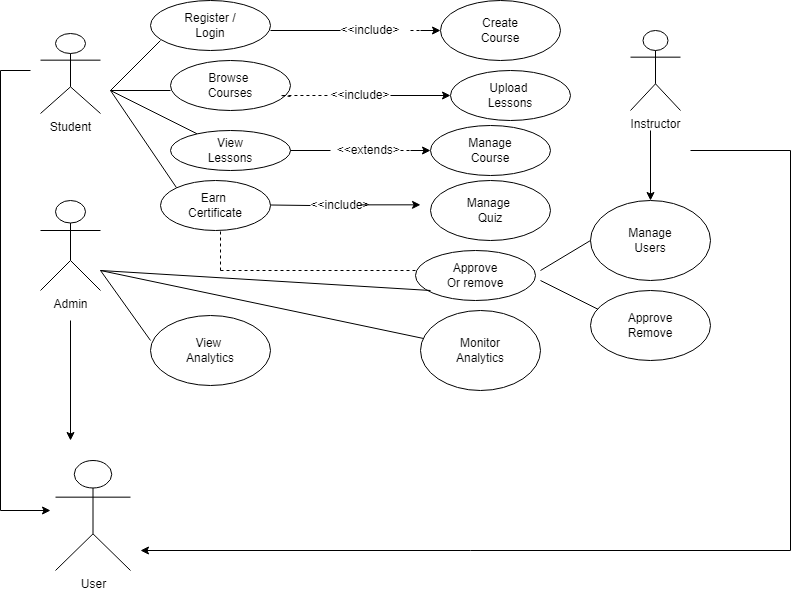

The diagram above was exported from draw.io. Its source (the exported page's mxGraphModel, read from the mxfile embedded in the PNG):
<mxGraphModel dx="1163" dy="621" grid="1" gridSize="10" guides="1" tooltips="1" connect="1" arrows="1" fold="1" page="1" pageScale="1" pageWidth="850" pageHeight="1100" math="0" shadow="0">
  <root>
    <mxCell id="0" />
    <mxCell id="1" parent="0" />
    <mxCell id="5vjO-LgUwTcY2kmt8uxb-27" value="" style="edgeStyle=orthogonalEdgeStyle;rounded=0;orthogonalLoop=1;jettySize=auto;html=1;" parent="1" edge="1">
      <mxGeometry relative="1" as="geometry">
        <mxPoint x="660" y="140" as="sourcePoint" />
        <mxPoint x="660" y="210" as="targetPoint" />
        <Array as="points" />
      </mxGeometry>
    </mxCell>
    <mxCell id="5vjO-LgUwTcY2kmt8uxb-24" value="&lt;div&gt;Instructor&lt;/div&gt;" style="shape=umlActor;verticalLabelPosition=bottom;verticalAlign=top;html=1;outlineConnect=0;" parent="1" vertex="1">
      <mxGeometry x="640" y="40" width="50" height="80" as="geometry" />
    </mxCell>
    <mxCell id="5vjO-LgUwTcY2kmt8uxb-28" value="Manage&lt;div&gt;Users&lt;/div&gt;" style="ellipse;whiteSpace=wrap;html=1;" parent="1" vertex="1">
      <mxGeometry x="600" y="210" width="120" height="80" as="geometry" />
    </mxCell>
    <mxCell id="5vjO-LgUwTcY2kmt8uxb-32" value="Student" style="shape=umlActor;verticalLabelPosition=bottom;verticalAlign=top;html=1;outlineConnect=0;" parent="1" vertex="1">
      <mxGeometry x="50" y="43" width="60" height="80" as="geometry" />
    </mxCell>
    <mxCell id="5vjO-LgUwTcY2kmt8uxb-40" value="Admin" style="shape=umlActor;verticalLabelPosition=bottom;verticalAlign=top;html=1;outlineConnect=0;" parent="1" vertex="1">
      <mxGeometry x="50" y="210" width="60" height="90" as="geometry" />
    </mxCell>
    <mxCell id="u4SNZUzEQWRQqxkAJdFe-4" value="" style="endArrow=none;html=1;rounded=0;" edge="1" parent="1">
      <mxGeometry width="50" height="50" relative="1" as="geometry">
        <mxPoint x="120" y="100" as="sourcePoint" />
        <mxPoint x="180" y="100" as="targetPoint" />
      </mxGeometry>
    </mxCell>
    <mxCell id="u4SNZUzEQWRQqxkAJdFe-13" value="" style="endArrow=none;html=1;rounded=0;" edge="1" parent="1">
      <mxGeometry width="50" height="50" relative="1" as="geometry">
        <mxPoint x="120" y="100" as="sourcePoint" />
        <mxPoint x="170" y="50" as="targetPoint" />
      </mxGeometry>
    </mxCell>
    <mxCell id="u4SNZUzEQWRQqxkAJdFe-14" value="" style="endArrow=none;html=1;rounded=0;" edge="1" parent="1" target="u4SNZUzEQWRQqxkAJdFe-22">
      <mxGeometry width="50" height="50" relative="1" as="geometry">
        <mxPoint x="120" y="100" as="sourcePoint" />
        <mxPoint x="190" y="130" as="targetPoint" />
      </mxGeometry>
    </mxCell>
    <mxCell id="u4SNZUzEQWRQqxkAJdFe-15" value="" style="endArrow=none;html=1;rounded=0;entryX=0;entryY=0;entryDx=0;entryDy=0;" edge="1" parent="1" target="u4SNZUzEQWRQqxkAJdFe-20">
      <mxGeometry width="50" height="50" relative="1" as="geometry">
        <mxPoint x="120" y="100" as="sourcePoint" />
        <mxPoint x="180" y="170" as="targetPoint" />
      </mxGeometry>
    </mxCell>
    <mxCell id="u4SNZUzEQWRQqxkAJdFe-16" value="Register /&lt;div&gt;Login&lt;/div&gt;" style="ellipse;whiteSpace=wrap;html=1;" vertex="1" parent="1">
      <mxGeometry x="160" y="10" width="120" height="50" as="geometry" />
    </mxCell>
    <mxCell id="u4SNZUzEQWRQqxkAJdFe-18" style="edgeStyle=orthogonalEdgeStyle;rounded=0;orthogonalLoop=1;jettySize=auto;html=1;exitX=0.5;exitY=1;exitDx=0;exitDy=0;" edge="1" parent="1" source="u4SNZUzEQWRQqxkAJdFe-16" target="u4SNZUzEQWRQqxkAJdFe-16">
      <mxGeometry relative="1" as="geometry" />
    </mxCell>
    <mxCell id="u4SNZUzEQWRQqxkAJdFe-20" value="Earn&amp;nbsp;&lt;div&gt;Certificate&lt;/div&gt;" style="ellipse;whiteSpace=wrap;html=1;" vertex="1" parent="1">
      <mxGeometry x="170" y="190" width="110" height="50" as="geometry" />
    </mxCell>
    <mxCell id="u4SNZUzEQWRQqxkAJdFe-21" value="Browse&amp;nbsp;&lt;div&gt;Courses&lt;/div&gt;" style="ellipse;whiteSpace=wrap;html=1;" vertex="1" parent="1">
      <mxGeometry x="180" y="70" width="120" height="50" as="geometry" />
    </mxCell>
    <mxCell id="u4SNZUzEQWRQqxkAJdFe-22" value="View&lt;div&gt;Lessons&lt;/div&gt;" style="ellipse;whiteSpace=wrap;html=1;" vertex="1" parent="1">
      <mxGeometry x="180" y="140" width="120" height="40" as="geometry" />
    </mxCell>
    <mxCell id="u4SNZUzEQWRQqxkAJdFe-24" value="View&amp;nbsp;&lt;div&gt;Analytics&lt;/div&gt;" style="ellipse;whiteSpace=wrap;html=1;" vertex="1" parent="1">
      <mxGeometry x="160" y="325" width="120" height="70" as="geometry" />
    </mxCell>
    <mxCell id="u4SNZUzEQWRQqxkAJdFe-25" value="Monitor&lt;div&gt;Analytics&lt;/div&gt;" style="ellipse;whiteSpace=wrap;html=1;" vertex="1" parent="1">
      <mxGeometry x="430" y="320" width="120" height="80" as="geometry" />
    </mxCell>
    <mxCell id="u4SNZUzEQWRQqxkAJdFe-27" value="" style="endArrow=none;html=1;rounded=0;" edge="1" parent="1">
      <mxGeometry width="50" height="50" relative="1" as="geometry">
        <mxPoint x="280" y="40" as="sourcePoint" />
        <mxPoint x="350" y="40" as="targetPoint" />
      </mxGeometry>
    </mxCell>
    <mxCell id="u4SNZUzEQWRQqxkAJdFe-32" value="" style="endArrow=none;dashed=1;html=1;rounded=0;" edge="1" parent="1">
      <mxGeometry width="50" height="50" relative="1" as="geometry">
        <mxPoint x="420" y="40" as="sourcePoint" />
        <mxPoint x="450" y="40" as="targetPoint" />
      </mxGeometry>
    </mxCell>
    <mxCell id="u4SNZUzEQWRQqxkAJdFe-33" value="Create&lt;div&gt;Course&lt;/div&gt;" style="ellipse;whiteSpace=wrap;html=1;" vertex="1" parent="1">
      <mxGeometry x="450" y="10" width="120" height="60" as="geometry" />
    </mxCell>
    <mxCell id="u4SNZUzEQWRQqxkAJdFe-35" style="edgeStyle=orthogonalEdgeStyle;shape=filledEdge;rounded=0;orthogonalLoop=1;jettySize=auto;html=1;exitX=0.5;exitY=1;exitDx=0;exitDy=0;" edge="1" parent="1" source="u4SNZUzEQWRQqxkAJdFe-33" target="u4SNZUzEQWRQqxkAJdFe-33">
      <mxGeometry relative="1" as="geometry" />
    </mxCell>
    <mxCell id="u4SNZUzEQWRQqxkAJdFe-42" value="&amp;lt;&amp;lt;include&amp;gt;" style="text;html=1;whiteSpace=wrap;strokeColor=none;fillColor=none;align=center;verticalAlign=middle;rounded=0;" vertex="1" parent="1">
      <mxGeometry x="340" y="90" width="60" height="30" as="geometry" />
    </mxCell>
    <mxCell id="u4SNZUzEQWRQqxkAJdFe-43" value="" style="endArrow=none;dashed=1;html=1;rounded=0;exitX=1;exitY=0.72;exitDx=0;exitDy=0;exitPerimeter=0;" edge="1" parent="1" source="u4SNZUzEQWRQqxkAJdFe-21">
      <mxGeometry width="50" height="50" relative="1" as="geometry">
        <mxPoint x="300" y="110" as="sourcePoint" />
        <mxPoint x="340" y="105" as="targetPoint" />
        <Array as="points">
          <mxPoint x="290" y="105" />
        </Array>
      </mxGeometry>
    </mxCell>
    <mxCell id="u4SNZUzEQWRQqxkAJdFe-53" value="Upload&amp;nbsp;&lt;div&gt;Lessons&lt;/div&gt;" style="ellipse;whiteSpace=wrap;html=1;" vertex="1" parent="1">
      <mxGeometry x="460" y="80" width="120" height="50" as="geometry" />
    </mxCell>
    <mxCell id="u4SNZUzEQWRQqxkAJdFe-57" value="&amp;lt;&amp;lt;extends&amp;gt;&amp;nbsp;" style="text;html=1;whiteSpace=wrap;strokeColor=none;fillColor=none;align=center;verticalAlign=middle;rounded=0;" vertex="1" parent="1">
      <mxGeometry x="350" y="145" width="60" height="30" as="geometry" />
    </mxCell>
    <mxCell id="u4SNZUzEQWRQqxkAJdFe-60" value="" style="endArrow=none;html=1;rounded=0;" edge="1" parent="1">
      <mxGeometry width="50" height="50" relative="1" as="geometry">
        <mxPoint x="300" y="160" as="sourcePoint" />
        <mxPoint x="340" y="160" as="targetPoint" />
      </mxGeometry>
    </mxCell>
    <mxCell id="u4SNZUzEQWRQqxkAJdFe-61" value="" style="endArrow=none;dashed=1;html=1;rounded=0;" edge="1" parent="1">
      <mxGeometry width="50" height="50" relative="1" as="geometry">
        <mxPoint x="410" y="160" as="sourcePoint" />
        <mxPoint x="440" y="160" as="targetPoint" />
      </mxGeometry>
    </mxCell>
    <mxCell id="u4SNZUzEQWRQqxkAJdFe-62" value="Manage&lt;div&gt;Course&lt;/div&gt;" style="ellipse;whiteSpace=wrap;html=1;" vertex="1" parent="1">
      <mxGeometry x="440" y="135" width="120" height="50" as="geometry" />
    </mxCell>
    <mxCell id="u4SNZUzEQWRQqxkAJdFe-72" value="" style="endArrow=none;html=1;rounded=0;entryX=0;entryY=0.5;entryDx=0;entryDy=0;" edge="1" parent="1" target="u4SNZUzEQWRQqxkAJdFe-73">
      <mxGeometry width="50" height="50" relative="1" as="geometry">
        <mxPoint x="280" y="214.5" as="sourcePoint" />
        <mxPoint x="320" y="214.5" as="targetPoint" />
      </mxGeometry>
    </mxCell>
    <mxCell id="u4SNZUzEQWRQqxkAJdFe-73" value="&amp;lt;&amp;lt;include&amp;gt;" style="text;html=1;whiteSpace=wrap;strokeColor=none;fillColor=none;align=center;verticalAlign=middle;rounded=0;" vertex="1" parent="1">
      <mxGeometry x="320" y="200" width="60" height="30" as="geometry" />
    </mxCell>
    <mxCell id="u4SNZUzEQWRQqxkAJdFe-77" value="Manage&amp;nbsp;&lt;div&gt;Quiz&lt;/div&gt;" style="ellipse;whiteSpace=wrap;html=1;" vertex="1" parent="1">
      <mxGeometry x="440" y="190" width="120" height="60" as="geometry" />
    </mxCell>
    <mxCell id="u4SNZUzEQWRQqxkAJdFe-80" value="" style="endArrow=none;dashed=1;html=1;rounded=0;" edge="1" parent="1">
      <mxGeometry width="50" height="50" relative="1" as="geometry">
        <mxPoint x="230" y="280" as="sourcePoint" />
        <mxPoint x="230" y="240" as="targetPoint" />
      </mxGeometry>
    </mxCell>
    <mxCell id="u4SNZUzEQWRQqxkAJdFe-83" value="" style="endArrow=none;dashed=1;html=1;rounded=0;" edge="1" parent="1">
      <mxGeometry width="50" height="50" relative="1" as="geometry">
        <mxPoint x="230" y="280" as="sourcePoint" />
        <mxPoint x="430" y="280" as="targetPoint" />
      </mxGeometry>
    </mxCell>
    <mxCell id="u4SNZUzEQWRQqxkAJdFe-84" value="Approve&lt;div&gt;Or remove&lt;/div&gt;" style="ellipse;whiteSpace=wrap;html=1;" vertex="1" parent="1">
      <mxGeometry x="425" y="260" width="120" height="50" as="geometry" />
    </mxCell>
    <mxCell id="u4SNZUzEQWRQqxkAJdFe-85" value="" style="endArrow=none;html=1;rounded=0;entryX=0;entryY=0.5;entryDx=0;entryDy=0;" edge="1" parent="1" target="5vjO-LgUwTcY2kmt8uxb-28">
      <mxGeometry width="50" height="50" relative="1" as="geometry">
        <mxPoint x="550" y="280" as="sourcePoint" />
        <mxPoint x="600" y="230" as="targetPoint" />
      </mxGeometry>
    </mxCell>
    <mxCell id="u4SNZUzEQWRQqxkAJdFe-87" value="" style="endArrow=none;html=1;rounded=0;" edge="1" parent="1">
      <mxGeometry width="50" height="50" relative="1" as="geometry">
        <mxPoint x="550" y="290" as="sourcePoint" />
        <mxPoint x="630" y="330" as="targetPoint" />
      </mxGeometry>
    </mxCell>
    <mxCell id="u4SNZUzEQWRQqxkAJdFe-89" value="Approve&lt;div&gt;Remove&lt;/div&gt;" style="ellipse;whiteSpace=wrap;html=1;" vertex="1" parent="1">
      <mxGeometry x="600" y="300" width="120" height="70" as="geometry" />
    </mxCell>
    <mxCell id="u4SNZUzEQWRQqxkAJdFe-90" value="" style="endArrow=none;html=1;rounded=0;entryX=0;entryY=0.357;entryDx=0;entryDy=0;entryPerimeter=0;" edge="1" parent="1" target="u4SNZUzEQWRQqxkAJdFe-24">
      <mxGeometry width="50" height="50" relative="1" as="geometry">
        <mxPoint x="110" y="280" as="sourcePoint" />
        <mxPoint x="160" y="230" as="targetPoint" />
      </mxGeometry>
    </mxCell>
    <mxCell id="u4SNZUzEQWRQqxkAJdFe-91" value="" style="endArrow=none;html=1;rounded=0;" edge="1" parent="1" target="u4SNZUzEQWRQqxkAJdFe-25">
      <mxGeometry width="50" height="50" relative="1" as="geometry">
        <mxPoint x="110" y="280" as="sourcePoint" />
        <mxPoint x="410" y="340" as="targetPoint" />
      </mxGeometry>
    </mxCell>
    <mxCell id="u4SNZUzEQWRQqxkAJdFe-93" value="" style="endArrow=none;html=1;rounded=0;" edge="1" parent="1">
      <mxGeometry width="50" height="50" relative="1" as="geometry">
        <mxPoint x="110" y="280" as="sourcePoint" />
        <mxPoint x="440" y="300" as="targetPoint" />
      </mxGeometry>
    </mxCell>
    <mxCell id="u4SNZUzEQWRQqxkAJdFe-100" value="User" style="shape=umlActor;verticalLabelPosition=bottom;verticalAlign=top;html=1;outlineConnect=0;" vertex="1" parent="1">
      <mxGeometry x="65" y="470" width="75" height="110" as="geometry" />
    </mxCell>
    <mxCell id="u4SNZUzEQWRQqxkAJdFe-106" value="" style="endArrow=none;html=1;rounded=0;" edge="1" parent="1">
      <mxGeometry width="50" height="50" relative="1" as="geometry">
        <mxPoint x="160" y="560" as="sourcePoint" />
        <mxPoint x="800" y="560" as="targetPoint" />
      </mxGeometry>
    </mxCell>
    <mxCell id="u4SNZUzEQWRQqxkAJdFe-108" value="" style="endArrow=none;html=1;rounded=0;" edge="1" parent="1">
      <mxGeometry width="50" height="50" relative="1" as="geometry">
        <mxPoint x="800" y="560" as="sourcePoint" />
        <mxPoint x="800" y="160" as="targetPoint" />
      </mxGeometry>
    </mxCell>
    <mxCell id="u4SNZUzEQWRQqxkAJdFe-110" value="" style="endArrow=none;html=1;rounded=0;" edge="1" parent="1">
      <mxGeometry width="50" height="50" relative="1" as="geometry">
        <mxPoint x="40" y="520" as="sourcePoint" />
        <mxPoint x="10" y="520" as="targetPoint" />
      </mxGeometry>
    </mxCell>
    <mxCell id="u4SNZUzEQWRQqxkAJdFe-111" value="" style="endArrow=none;html=1;rounded=0;" edge="1" parent="1">
      <mxGeometry width="50" height="50" relative="1" as="geometry">
        <mxPoint x="10" y="520" as="sourcePoint" />
        <mxPoint x="10" y="80" as="targetPoint" />
      </mxGeometry>
    </mxCell>
    <mxCell id="u4SNZUzEQWRQqxkAJdFe-113" value="" style="endArrow=none;html=1;rounded=0;" edge="1" parent="1">
      <mxGeometry width="50" height="50" relative="1" as="geometry">
        <mxPoint x="10" y="80" as="sourcePoint" />
        <mxPoint x="40" y="80" as="targetPoint" />
      </mxGeometry>
    </mxCell>
    <mxCell id="u4SNZUzEQWRQqxkAJdFe-114" value="" style="endArrow=classic;html=1;rounded=0;" edge="1" parent="1">
      <mxGeometry width="50" height="50" relative="1" as="geometry">
        <mxPoint x="30" y="520" as="sourcePoint" />
        <mxPoint x="60" y="520" as="targetPoint" />
      </mxGeometry>
    </mxCell>
    <mxCell id="u4SNZUzEQWRQqxkAJdFe-115" value="" style="endArrow=classic;html=1;rounded=0;" edge="1" parent="1">
      <mxGeometry width="50" height="50" relative="1" as="geometry">
        <mxPoint x="80" y="330" as="sourcePoint" />
        <mxPoint x="80" y="450" as="targetPoint" />
      </mxGeometry>
    </mxCell>
    <mxCell id="u4SNZUzEQWRQqxkAJdFe-117" value="" style="endArrow=none;html=1;rounded=0;" edge="1" parent="1">
      <mxGeometry width="50" height="50" relative="1" as="geometry">
        <mxPoint x="700" y="160" as="sourcePoint" />
        <mxPoint x="800" y="160" as="targetPoint" />
      </mxGeometry>
    </mxCell>
    <mxCell id="u4SNZUzEQWRQqxkAJdFe-118" value="" style="endArrow=classic;html=1;rounded=0;" edge="1" parent="1">
      <mxGeometry width="50" height="50" relative="1" as="geometry">
        <mxPoint x="240" y="560" as="sourcePoint" />
        <mxPoint x="150" y="560" as="targetPoint" />
      </mxGeometry>
    </mxCell>
    <mxCell id="u4SNZUzEQWRQqxkAJdFe-120" value="" style="endArrow=classic;html=1;rounded=0;entryX=0;entryY=0.333;entryDx=0;entryDy=0;entryPerimeter=0;" edge="1" parent="1">
      <mxGeometry width="50" height="50" relative="1" as="geometry">
        <mxPoint x="370" y="214.35" as="sourcePoint" />
        <mxPoint x="430" y="214.33" as="targetPoint" />
      </mxGeometry>
    </mxCell>
    <mxCell id="u4SNZUzEQWRQqxkAJdFe-122" value="" style="endArrow=classic;html=1;rounded=0;" edge="1" parent="1">
      <mxGeometry width="50" height="50" relative="1" as="geometry">
        <mxPoint x="430" y="160" as="sourcePoint" />
        <mxPoint x="430" y="160" as="targetPoint" />
      </mxGeometry>
    </mxCell>
    <mxCell id="u4SNZUzEQWRQqxkAJdFe-123" value="" style="endArrow=classic;html=1;rounded=0;entryX=0;entryY=0.5;entryDx=0;entryDy=0;" edge="1" parent="1" target="u4SNZUzEQWRQqxkAJdFe-33">
      <mxGeometry width="50" height="50" relative="1" as="geometry">
        <mxPoint x="430" y="40" as="sourcePoint" />
        <mxPoint x="480" y="-10" as="targetPoint" />
      </mxGeometry>
    </mxCell>
    <mxCell id="u4SNZUzEQWRQqxkAJdFe-125" value="" style="endArrow=classic;html=1;rounded=0;" edge="1" parent="1">
      <mxGeometry width="50" height="50" relative="1" as="geometry">
        <mxPoint x="430" y="160" as="sourcePoint" />
        <mxPoint x="430" y="160" as="targetPoint" />
      </mxGeometry>
    </mxCell>
    <mxCell id="u4SNZUzEQWRQqxkAJdFe-133" value="&amp;lt;&amp;lt;include&amp;gt;" style="text;html=1;whiteSpace=wrap;strokeColor=none;fillColor=none;align=center;verticalAlign=middle;rounded=0;" vertex="1" parent="1">
      <mxGeometry x="350" y="25" width="60" height="30" as="geometry" />
    </mxCell>
    <mxCell id="u4SNZUzEQWRQqxkAJdFe-136" value="" style="endArrow=classic;html=1;rounded=0;entryX=0;entryY=0.5;entryDx=0;entryDy=0;exitX=1;exitY=0.5;exitDx=0;exitDy=0;" edge="1" parent="1" source="u4SNZUzEQWRQqxkAJdFe-42" target="u4SNZUzEQWRQqxkAJdFe-53">
      <mxGeometry width="50" height="50" relative="1" as="geometry">
        <mxPoint x="400" y="110" as="sourcePoint" />
        <mxPoint x="450" y="60" as="targetPoint" />
      </mxGeometry>
    </mxCell>
    <mxCell id="u4SNZUzEQWRQqxkAJdFe-137" value="" style="endArrow=classic;html=1;rounded=0;entryX=0;entryY=0.5;entryDx=0;entryDy=0;" edge="1" parent="1" target="u4SNZUzEQWRQqxkAJdFe-62">
      <mxGeometry width="50" height="50" relative="1" as="geometry">
        <mxPoint x="420" y="160" as="sourcePoint" />
        <mxPoint x="470" y="110" as="targetPoint" />
      </mxGeometry>
    </mxCell>
  </root>
</mxGraphModel>